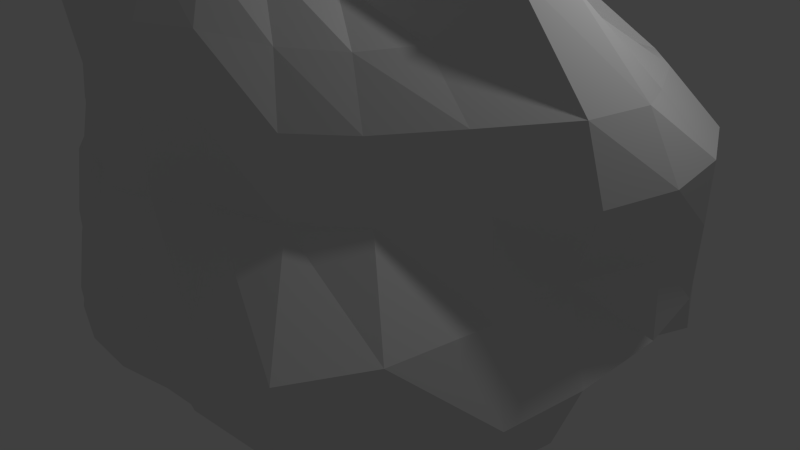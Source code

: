 # Source: ColdfireCavern.blend  (saved by Blender 2.76.0; exported with 4.5.12 LTS)
import bpy
from mathutils import Matrix  # noqa: F401  (used for matrix-valued properties, if any)

bpy.ops.wm.read_factory_settings(use_empty=True)
scene = bpy.context.scene
scene.name = 'Scene'

# ---- collections
col_collection_1 = bpy.data.collections.new('Collection 1'); scene.collection.children.link(col_collection_1)

# ---- materials (node trees are filled in below, after node groups)
mat_material = bpy.data.materials.new('Material')
mat_material.alpha_threshold = 0.0
mat_material.use_transparent_shadow = False
mat_material.roughness = 0.5
mat_material.line_color = (0.0, 0.0, 0.0, 1.0)

# ---- material node trees

# ---- world
world_world = bpy.data.worlds.new('World'); scene.world = world_world
world_world.color = (0.05088, 0.05088, 0.05088)
world_world.use_sun_shadow = False
world_world.sun_shadow_jitter_overblur = 0.0
world_world.cycles.sampling_method = 'MANUAL'
world_world.cycles.sample_map_resolution = 256

# ---- cameras
cam_camera = bpy.data.cameras.new('Camera')
cam_camera.clip_end = 100.0
cam_camera.lens = 35.0
cam_camera.sensor_width = 32.0
cam_camera.sensor_height = 18.0
cam_camera.ortho_scale = 7.314
cam_camera.dof.focus_distance = 0.0
cam_camera.dof.aperture_fstop = 128.0

# ---- lights
light_lamp = bpy.data.lights.new('Lamp', 'POINT')
light_lamp.transmission_factor = 0.0
light_lamp.cutoff_distance = 30.0
light_lamp.energy = 100.0
light_lamp.shadow_buffer_clip_start = 1.001
light_lamp.shadow_soft_size = 0.1
light_lamp.shadow_maximum_resolution = 0.006
light_lamp.use_absolute_resolution = True
light_lamp.cycles.use_multiple_importance_sampling = False

# ---- meshes
me_cube = bpy.data.meshes.new('Cube')
me_cube.from_pydata([(-0.3476, -0.1787, 0.5369), (-1.36, -0.1379, 0.9086), (-1.816, -0.1046, 1.561), (-1.686, -0.08845, 2.106), (-1.284, -0.08685, 2.431), (-0.8259, -0.09116, 2.644), (-0.3347, -0.09916, 2.563), (1.016, -0.3155, -0.1717), (0.8622, -0.6637, -0.9828), (-2.634, -0.07639, -0.8672), (-0.6799, 0.2735, 0.7368), (-1.504, 0.2206, 0.9142), (-1.612, 0.3107, 1.589), (-1.64, 0.2717, 2.094), (-1.232, 0.1756, 2.377), (-0.79, 0.08721, 2.58), (-0.3219, -0.004035, 2.553), (1.044, -0.1046, -0.1479), (1.009, -0.1245, -0.8549), (-2.595, 0.4556, -0.8719), (-1.053, 0.6923, 0.5433), (-1.214, 0.4314, 0.8152), (-1.393, 0.724, 1.4), (-1.308, 0.4465, 1.761), (-0.9938, 0.2926, 2.043), (-0.6801, 0.2173, 2.402), (-0.2894, 0.08442, 2.528), (0.9483, 0.28, -0.1363), (0.9784, 0.2765, -0.8498), (-2.427, 0.9816, -0.8695), (-1.215, 1.069, 0.4844), (-1.112, 0.7953, 0.8663), (-1.134, 0.7082, 1.209), (-1.009, 0.5537, 1.485), (-0.7211, 0.3827, 1.782), (-0.5197, 0.3089, 2.188), (-0.2388, 0.1625, 2.49), (-0.5932, 0.796, -0.2638), (-1.714, 1.17, -0.5447), (-2.115, 1.437, -0.8494), (-0.984, 1.524, 0.6734), (-1.096, 1.407, 1.078), (-1.001, 0.9855, 1.14), (-0.7246, 0.6912, 1.383), (-0.496, 0.5093, 1.697), (-0.3588, 0.4043, 2.065), (-0.1737, 0.228, 2.445), (-0.7453, 1.476, 0.1905), (-1.687, 1.772, -0.2856), (-1.763, 1.838, -0.8424), (-1.256, 2.061, 0.7554), (-1.053, 1.761, 1.074), (-0.6699, 1.185, 1.107), (-0.4524, 0.8565, 1.367), (-0.2898, 0.6472, 1.681), (-0.2121, 0.5107, 2.035), (-0.09752, 0.2798, 2.398), (-1.284, 2.103, 0.2418), (-1.264, 2.075, -0.276), (-1.349, 2.219, -0.8538), (-0.8096, 2.3, 0.7556), (-0.7113, 2.094, 1.185), (-0.3786, 1.443, 1.194), (-0.202, 1.032, 1.409), (-0.1021, 0.79, 1.719), (-0.07755, 0.6165, 2.055), (-0.01273, 0.3177, 2.359), (-0.8303, 2.351, 0.2409), (-0.8604, 2.464, -0.3093), (-1.007, 2.811, -0.9469), (-0.325, 2.447, 0.7557), (-0.2895, 2.289, 1.242), (-0.1212, 1.644, 1.354), (0.007734, 1.221, 1.532), (0.06059, 0.9434, 1.818), (0.05103, 0.7116, 2.102), (0.07864, 0.3425, 2.332), (-0.3439, 2.577, 0.2269), (-0.3933, 2.948, -0.3699), (-0.4215, 2.974, -0.9259), (0.2005, 2.679, 0.8021), (0.2112, 2.623, 1.37), (0.2087, 1.868, 1.537), (0.2156, 1.44, 1.755), (0.2253, 1.056, 1.952), (0.1984, 0.7835, 2.205), (0.1742, 0.3535, 2.314), (0.2193, 2.967, 0.1961), (0.1811, 3.427, -0.4546), (0.1518, 3.266, -0.9731), (0.7255, 2.74, 0.8173), (0.6842, 2.558, 1.352), (0.5863, 1.899, 1.601), (0.5192, 1.539, 1.96), (0.4684, 1.125, 2.1), (0.3741, 0.7983, 2.294), (0.2702, 0.3492, 2.299), (0.855, 3.192, 0.201), (0.8738, 3.338, -0.4116), (0.7782, 3.038, -0.9232), (1.193, 2.375, 0.7583), (1.151, 2.229, 1.292), (1.122, 2.072, 1.867), (0.955, 1.684, 2.227), (0.7523, 1.223, 2.368), (0.5594, 0.7645, 2.366), (0.3621, 0.3303, 2.283), (1.502, 3.094, 0.1689), (1.548, 3.114, -0.3832), (1.495, 2.976, -0.9864), (1.816, 2.238, 0.8189), (1.721, 2.063, 1.337), (1.517, 1.806, 1.799), (1.288, 1.539, 2.239), (1.009, 1.129, 2.463), (0.7345, 0.6934, 2.437), (0.4443, 0.2989, 2.266), (2.283, 2.915, 0.1538), (2.371, 3.01, -0.4468), (2.341, 3.065, -1.131), (2.697, 2.25, 0.934), (2.43, 2.02, 1.471), (1.989, 1.63, 2.019), (1.595, 1.282, 2.396), (1.253, 0.9838, 2.517), (0.8849, 0.5963, 2.506), (0.5118, 0.2542, 2.24), (3.041, 2.607, 0.1952), (3.115, 2.713, -0.4353), (2.923, 2.705, -1.113), (3.405, 2.015, 0.9993), (3.069, 1.811, 1.561), (2.416, 1.418, 2.165), (1.88, 1.059, 2.504), (1.426, 0.7563, 2.729), (1.0, 0.4675, 2.509), (0.5618, 0.1964, 2.207), (3.41, 2.052, 0.2979), (3.601, 2.177, -0.4293), (3.561, 2.153, -1.141), (3.998, 1.533, 1.045), (3.512, 1.356, 1.565), (2.631, 0.9152, 1.906), (2.108, 0.6497, 2.325), (1.578, 0.4796, 2.479), (1.071, 0.3161, 2.432), (0.5932, 0.1268, 2.176), (3.992, 1.505, 0.3866), (3.994, 1.488, -0.3633), (4.017, 1.49, -1.141), (4.377, 0.7805, 1.041), (3.848, 0.6757, 1.569), (3.143, 0.4221, 2.224), (2.453, 0.2846, 2.585), (1.733, 0.2076, 2.527), (1.095, 0.1406, 2.261), (0.6062, 0.04286, 2.266), (4.382, 0.7457, 0.4352), (4.362, 0.7306, -0.3173), (3.837, 0.6577, -1.028), (4.499, -0.01996, 1.053), (4.198, -0.07871, 1.692), (3.442, -0.1954, 2.551), (2.584, -0.1569, 2.637), (1.773, -0.07849, 2.472), (1.087, -0.05052, 2.1), (0.6022, -0.05245, 2.21), (4.44, -0.03708, 0.4136), (4.489, -0.07147, -0.3409), (3.832, -0.09486, -1.014), (4.334, -0.8002, 1.075), (4.139, -0.8089, 1.737), (3.332, -0.7608, 2.707), (2.518, -0.5923, 2.98), (1.68, -0.3689, 2.293), (1.051, -0.2452, 2.0), (0.5831, -0.1513, 2.299), (4.11, -0.8012, 0.3603), (4.419, -0.963, -0.4338), (4.157, -0.9667, -1.124), (3.75, -1.381, 1.03), (3.529, -1.398, 1.664), (2.928, -1.248, 2.147), (2.298, -0.9602, 2.88), (1.527, -0.6599, 2.164), (0.9904, -0.4394, 1.958), (0.5498, -0.2484, 2.276), (3.961, -1.567, 0.2482), (4.247, -1.723, -0.5156), (4.044, -1.609, -1.139), (3.157, -2.034, 0.9441), (2.946, -1.929, 1.596), (2.568, -1.688, 2.107), (1.898, -1.284, 2.506), (1.396, -1.0, 2.278), (0.9068, -0.6413, 1.979), (0.5032, -0.3401, 2.273), (3.769, -2.504, 0.2181), (3.81, -2.566, -0.4555), (3.33, -2.209, -1.102), (2.587, -2.436, 0.9055), (2.445, -2.34, 1.595), (2.132, -2.102, 2.149), (1.63, -1.803, 2.719), (1.32, -1.414, 2.792), (0.8069, -0.8557, 2.093), (0.4448, -0.4237, 2.263), (3.322, -3.178, 0.1641), (3.376, -3.232, -0.4492), (2.837, -2.689, -1.105), (1.885, -2.618, 0.8936), (1.885, -2.647, 1.629), (1.711, -2.525, 2.291), (1.489, -2.256, 2.804), (1.158, -1.745, 3.09), (0.7022, -1.065, 2.35), (0.3764, -0.4957, 2.3), (2.325, -3.209, 0.1872), (2.449, -3.325, -0.4477), (2.06, -2.928, -1.025), (1.323, -2.877, 0.8709), (1.339, -2.901, 1.696), (1.285, -2.8, 2.319), (1.14, -2.498, 2.836), (0.9075, -1.942, 3.178), (0.5856, -1.237, 2.754), (0.2998, -0.5519, 2.243), (1.419, -3.16, 0.2416), (1.409, -3.104, -0.3318), (1.391, -3.026, -0.9643), (0.7723, -2.985, 0.8426), (0.7953, -2.981, 1.641), (0.7983, -2.887, 2.272), (0.7362, -2.558, 2.797), (0.6119, -1.879, 3.203), (0.4208, -1.326, 2.992), (0.2164, -0.5881, 2.281), (0.8234, -3.217, 0.2493), (0.7695, -3.2, -0.3393), (0.8075, -3.161, -0.9521), (0.1948, -2.757, 0.8062), (0.248, -2.836, 1.487), (0.2956, -2.778, 2.176), (0.2965, -2.391, 2.639), (0.2849, -1.75, 3.0), (0.2181, -1.307, 2.972), (0.1292, -0.602, 2.35), (0.2083, -3.078, 0.2098), (0.1889, -3.177, -0.3443), (0.2041, -3.152, -0.9284), (-0.3232, -2.632, 0.7632), (-0.2808, -2.56, 1.311), (-0.241, -2.482, 1.983), (-0.2613, -2.223, 2.56), (-0.1337, -1.698, 3.087), (-0.0008114, -1.229, 2.879), (0.04121, -0.5935, 2.315), (-0.3358, -2.709, 0.2359), (-0.3483, -2.865, -0.3204), (-0.3898, -2.976, -0.8968), (-0.8096, -2.473, 0.7557), (-0.7547, -2.344, 1.259), (-0.8157, -2.359, 2.042), (-0.7707, -2.194, 2.635), (-0.5456, -1.713, 3.178), (-0.2145, -1.117, 3.154), (-0.04498, -0.5639, 2.382), (-0.8289, -2.52, 0.2418), (-0.8506, -2.575, -0.2996), (-0.8925, -2.646, -0.8543), (-1.256, -2.234, 0.7556), (-1.207, -2.148, 1.301), (-1.311, -2.278, 2.207), (-1.161, -2.083, 3.117), (-0.8706, -1.656, 3.333), (-0.4025, -0.9886, 2.752), (-0.1262, -0.5158, 2.439), (0.145, -0.08482, 2.25), (-1.314, -2.317, 0.2363), (-1.405, -2.442, -0.3081), (-1.408, -2.411, -0.866), (-1.648, -1.913, 0.7559), (-1.716, -1.937, 1.432), (-1.722, -2.034, 2.26), (-1.478, -1.85, 2.981), (-1.105, -1.452, 3.575), (-0.5523, -0.8332, 2.711), (-0.1982, -0.4521, 2.487), (-1.873, -2.129, 0.216), (-1.909, -2.166, -0.3186), (-1.85, -2.101, -0.8775), (-1.993, -1.534, 0.773), (-2.221, -1.664, 1.574), (-2.09, -1.685, 2.251), (-1.727, -1.497, 2.909), (-1.229, -1.116, 3.314), (-0.6667, -0.6572, 2.678), (-0.2574, -0.3758, 2.524), (-2.235, -1.705, 0.2139), (-2.234, -1.715, -0.3152), (-2.178, -1.686, -0.876), (-2.086, -1.043, 0.754), (-2.461, -1.226, 1.553), (-2.335, -1.232, 2.152), (-1.891, -1.058, 2.492), (-1.245, -0.7113, 2.828), (-0.7532, -0.4741, 2.665), (-0.3011, -0.2895, 2.549), (-2.115, -1.063, 0.2354), (-2.297, -1.12, -0.2889), (-2.372, -1.162, -0.8537), (-0.2912, -0.8846, 0.6863), (-1.88, -0.5502, 1.142), (-2.255, -0.6654, 1.928), (-1.776, -0.5243, 2.218), (-1.263, -0.3768, 2.439), (-0.8091, -0.2845, 2.659), (-0.3274, -0.196, 2.562), (-1.057, -0.7815, 0.1968), (-1.881, -0.8641, -0.2202), (-2.407, -0.5903, -0.8175)], [], [(0, 1, 11, 10), (8, 7, 17, 18), (7, 0, 10, 17), (1, 2, 12, 11), (2, 3, 13, 12), (3, 4, 14, 13), (4, 5, 15, 14), (9, 8, 18, 19), (5, 6, 16, 15), (19, 18, 28, 29), (15, 16, 26, 25), (18, 17, 27, 28), (17, 10, 20, 27), (10, 11, 21, 20), (11, 12, 22, 21), (12, 13, 23, 22), (13, 14, 24, 23), (14, 15, 25, 24), (21, 22, 32, 31), (22, 23, 33, 32), (23, 24, 34, 33), (24, 25, 35, 34), (29, 28, 38, 39), (25, 26, 36, 35), (28, 27, 37, 38), (20, 30, 37), (20, 21, 31, 30), (35, 36, 46, 45), (38, 37, 47), (37, 30, 40, 47), (30, 31, 41, 40), (31, 32, 42, 41), (32, 33, 43, 42), (33, 34, 44, 43), (34, 35, 45, 44), (39, 38, 48, 49), (42, 43, 53, 52), (43, 44, 54, 53), (44, 45, 55, 54), (49, 48, 58, 59), (45, 46, 56, 55), (48, 47, 57, 58), (47, 40, 50, 57), (40, 41, 51, 50), (41, 42, 52), (58, 57, 67, 68), (57, 50, 60, 67), (50, 51, 61, 60), (51, 52, 62, 61), (52, 53, 63, 62), (53, 54, 64, 63), (54, 55, 65, 64), (59, 58, 68, 69), (55, 56, 66, 65), (62, 63, 73, 72), (63, 64, 74, 73), (64, 65, 75, 74), (69, 68, 78, 79), (65, 66, 76, 75), (68, 67, 77, 78), (67, 60, 70, 77), (60, 61, 71, 70), (61, 62, 72, 71), (77, 70, 80, 87), (70, 71, 81, 80), (71, 72, 82, 81), (72, 73, 83, 82), (73, 74, 84, 83), (74, 75, 85, 84), (79, 78, 88, 89), (75, 76, 86, 85), (78, 77, 87, 88), (83, 84, 94, 93), (84, 85, 95, 94), (89, 88, 98, 99), (85, 86, 96, 95), (88, 87, 97, 98), (87, 80, 90, 97), (80, 81, 91, 90), (81, 82, 92, 91), (82, 83, 93, 92), (90, 91, 101, 100), (91, 92, 102), (92, 93, 103, 102), (93, 94, 104, 103), (94, 95, 105, 104), (99, 98, 108, 109), (95, 96, 106, 105), (98, 97, 107, 108), (97, 90, 100, 107), (104, 105, 115, 114), (109, 108, 118, 119), (105, 106, 116, 115), (108, 107, 117, 118), (107, 100, 110, 117), (100, 101, 111, 110), (101, 102, 112, 111), (102, 103, 113, 112), (103, 104, 114, 113), (110, 111, 121, 120), (111, 112, 122, 121), (112, 113, 123, 122), (113, 114, 124, 123), (114, 115, 125, 124), (119, 118, 128, 129), (115, 116, 126, 125), (118, 117, 127, 128), (117, 110, 120, 127), (124, 125, 135, 134), (129, 128, 138, 139), (125, 126, 136, 135), (128, 127, 137, 138), (127, 120, 130, 137), (120, 121, 131, 130), (121, 122, 132, 131), (122, 123, 133, 132), (123, 124, 134, 133), (131, 132, 142, 141), (132, 133, 143, 142), (133, 134, 144, 143), (134, 135, 145, 144), (139, 138, 148, 149), (135, 136, 146, 145), (138, 137, 147, 148), (137, 130, 140, 147), (130, 131, 141, 140), (149, 148, 158, 159), (146, 156, 155), (148, 147, 157, 158), (147, 140, 150, 157), (140, 141, 151, 150), (141, 142, 152, 151), (142, 143, 153, 152), (143, 144, 154, 153), (144, 145, 155, 154), (151, 152, 162, 161), (152, 153, 163, 162), (153, 154, 164, 163), (154, 155, 165, 164), (159, 158, 168, 169), (155, 156, 166, 165), (158, 157, 167, 168), (157, 150, 160, 167), (150, 151, 161, 160), (165, 166, 176, 175), (168, 167, 177, 178), (167, 160, 170, 177), (160, 161, 171, 170), (161, 162, 172, 171), (162, 163, 173), (164, 174, 173), (164, 165, 175, 174), (169, 168, 178, 179), (172, 173, 183, 182), (173, 174, 184, 183), (174, 175, 185, 184), (179, 178, 188, 189), (175, 176, 186, 185), (178, 177, 187, 188), (177, 170, 180, 187), (170, 171, 181, 180), (171, 172, 182, 181), (187, 180, 190, 197), (180, 181, 191, 190), (181, 182, 192, 191), (182, 183, 193, 192), (184, 194, 193), (184, 185, 195, 194), (189, 188, 198, 199), (185, 186, 196, 195), (188, 187, 197, 198), (193, 194, 204, 203), (194, 195, 205, 204), (199, 198, 208, 209), (195, 196, 206, 205), (198, 197, 207, 208), (197, 190, 200, 207), (190, 191, 201, 200), (191, 192, 202, 201), (192, 193, 203, 202), (207, 200, 210, 217), (200, 201, 211, 210), (201, 202, 212, 211), (202, 203, 213, 212), (203, 204, 214, 213), (204, 205, 215, 214), (209, 208, 218, 219), (205, 206, 216, 215), (208, 207, 217, 218), (213, 214, 224, 223), (214, 215, 225, 224), (219, 218, 228, 229), (215, 216, 226, 225), (218, 217, 227, 228), (217, 210, 220, 227), (210, 211, 221, 220), (211, 212, 222, 221), (212, 213, 223, 222), (220, 221, 231, 230), (221, 222, 232, 231), (222, 223, 233, 232), (223, 224, 234, 233), (224, 225, 235, 234), (229, 228, 238, 239), (225, 226, 236, 235), (228, 227, 237, 238), (227, 220, 230, 237), (234, 235, 245, 244), (239, 238, 248, 249), (235, 236, 246, 245), (238, 237, 247, 248), (237, 230, 240, 247), (230, 231, 241, 240), (231, 232, 242, 241), (232, 233, 243, 242), (233, 234, 244, 243), (240, 241, 251, 250), (241, 242, 252, 251), (242, 243, 253, 252), (243, 244, 254, 253), (244, 245, 255, 254), (249, 248, 258, 259), (245, 246, 256, 255), (248, 247, 257, 258), (247, 240, 250, 257), (254, 255, 265, 264), (259, 258, 268, 269), (255, 256, 266, 265), (258, 257, 267, 268), (257, 250, 260, 267), (250, 251, 261, 260), (251, 252, 262, 261), (252, 253, 263, 262), (253, 254, 264, 263), (261, 262, 272, 271), (262, 263, 273, 272), (263, 264, 274, 273), (265, 275, 274), (269, 268, 279, 280), (265, 266, 276, 275), (268, 267, 278, 279), (267, 260, 270, 278), (260, 261, 271, 270), (275, 276, 287, 286), (279, 278, 288, 289), (278, 270, 281, 288), (270, 271, 282, 281), (271, 272, 283, 282), (272, 273, 284, 283), (273, 274, 285, 284), (274, 275, 286, 285), (280, 279, 289, 290), (283, 284, 294, 293), (284, 285, 295, 294), (285, 286, 296, 295), (290, 289, 299, 300), (286, 287, 297, 296), (289, 288, 298, 299), (288, 281, 291, 298), (281, 282, 292, 291), (282, 283, 293, 292), (299, 298, 308, 309), (298, 291, 301, 308), (291, 292, 302, 301), (292, 293, 303, 302), (293, 294, 304, 303), (294, 295, 305, 304), (295, 296, 306, 305), (300, 299, 309, 310), (296, 297, 307, 306), (303, 304, 314, 313), (304, 305, 315, 314), (305, 306, 316, 315), (310, 309, 319, 320), (306, 307, 317, 316), (309, 308, 318, 319), (301, 311, 318), (301, 302, 312), (302, 303, 313, 312), (6, 277, 16), (16, 277, 26), (26, 277, 36), (36, 277, 46), (46, 277, 56), (56, 277, 66), (66, 277, 76), (76, 277, 86), (86, 277, 96), (96, 277, 106), (106, 277, 116), (116, 277, 126), (126, 277, 136), (136, 277, 146), (146, 277, 156), (156, 277, 166), (166, 277, 176), (176, 277, 186), (186, 277, 196), (196, 277, 206), (206, 277, 216), (216, 277, 226), (226, 277, 236), (236, 277, 246), (246, 277, 256), (256, 277, 266), (266, 277, 276), (276, 277, 287), (287, 277, 297), (297, 277, 307), (307, 277, 317), (317, 277, 6), (318, 311, 0, 7), (311, 312, 1, 0), (312, 313, 2), (313, 314, 3, 2), (314, 315, 4, 3), (315, 316, 5, 4), (320, 319, 8, 9), (316, 317, 6, 5), (319, 318, 7, 8), (145, 146, 155), (308, 301, 318), (27, 20, 37), (48, 38, 47), (183, 184, 193), (163, 164, 173), (264, 265, 274), (172, 162, 173), (101, 91, 102), (51, 41, 52), (1, 312, 2), (311, 301, 312)])
_uv = me_cube.uv_layers.new(name='UVMap')
_uv.uv.foreach_set('vector', [0.593, 0.8503, 0.6338, 0.8693, 0.6343, 0.8822, 0.6064, 0.8736, 0.4967, 0.8326, 0.5269, 0.8469, 0.5272, 0.8543, 0.5019, 0.8534, 0.5269, 0.8469, 0.593, 0.8503, 0.6064, 0.8736, 0.5272, 0.8543, 0.3715, 0.7784, 0.3811, 0.703, 0.4233, 0.7086, 0.4075, 0.7732, 0.3811, 0.703, 0.3989, 0.66, 0.4239, 0.6684, 0.4233, 0.7086, 0.3989, 0.66, 0.4187, 0.627, 0.4364, 0.6363, 0.4239, 0.6684, 0.4187, 0.627, 0.4366, 0.5954, 0.4494, 0.6015, 0.4364, 0.6363, 0.3633, 0.8574, 0.4967, 0.8326, 0.5019, 0.8534, 0.3651, 0.8777, 0.4366, 0.5954, 0.4579, 0.5646, 0.4649, 0.5678, 0.4494, 0.6015, 0.3651, 0.8777, 0.5019, 0.8534, 0.5015, 0.8689, 0.3718, 0.8977, 0.4494, 0.6015, 0.4649, 0.5678, 0.4728, 0.5688, 0.4693, 0.6053, 0.5019, 0.8534, 0.5272, 0.8543, 0.5289, 0.8694, 0.5015, 0.8689, 0.5272, 0.8543, 0.6064, 0.8736, 0.6118, 0.8946, 0.5289, 0.8694, 0.6064, 0.8736, 0.6343, 0.8822, 0.6224, 0.8855, 0.6118, 0.8946, 0.4075, 0.7732, 0.4233, 0.7086, 0.4649, 0.7351, 0.4366, 0.7947, 0.4233, 0.7086, 0.4239, 0.6684, 0.4556, 0.6905, 0.4649, 0.7351, 0.4239, 0.6684, 0.4364, 0.6363, 0.4704, 0.6501, 0.4556, 0.6905, 0.4364, 0.6363, 0.4494, 0.6015, 0.4693, 0.6053, 0.4704, 0.6501, 0.6189, 0.7289, 0.5718, 0.6816, 0.6059, 0.6774, 0.6406, 0.7021, 0.5718, 0.6816, 0.5473, 0.6542, 0.5832, 0.6453, 0.6059, 0.6774, 0.5473, 0.6542, 0.5358, 0.6198, 0.5663, 0.6092, 0.5832, 0.6453, 0.5358, 0.6198, 0.5179, 0.5847, 0.5413, 0.5782, 0.5663, 0.6092, 0.3718, 0.8977, 0.5015, 0.8689, 0.4004, 0.9093, 0.38, 0.9171, 0.5179, 0.5847, 0.5113, 0.5487, 0.5196, 0.5458, 0.5413, 0.5782, 0.5015, 0.8689, 0.5289, 0.8694, 0.5253, 0.9318, 0.5156, 0.9772, 0.5579, 0.9466, 0.5509, 0.9608, 0.5253, 0.9318, 0.6511, 0.7324, 0.6189, 0.7289, 0.6406, 0.7021, 0.682, 0.7194, 0.5413, 0.5782, 0.5196, 0.5458, 0.5275, 0.541, 0.5594, 0.5689, 0.8165, 0.7887, 0.7177, 0.7927, 0.7359, 0.7289, 0.7177, 0.7927, 0.682, 0.7194, 0.7175, 0.6881, 0.7359, 0.7289, 0.682, 0.7194, 0.6406, 0.7021, 0.6896, 0.6575, 0.7175, 0.6881, 0.6406, 0.7021, 0.6059, 0.6774, 0.6443, 0.6634, 0.6896, 0.6575, 0.6059, 0.6774, 0.5832, 0.6453, 0.608, 0.6267, 0.6443, 0.6634, 0.5832, 0.6453, 0.5663, 0.6092, 0.5848, 0.5951, 0.608, 0.6267, 0.5663, 0.6092, 0.5413, 0.5782, 0.5594, 0.5689, 0.5848, 0.5951, 0.863, 0.796, 0.8165, 0.7887, 0.8223, 0.7357, 0.8645, 0.752, 0.6443, 0.6634, 0.608, 0.6267, 0.6259, 0.603, 0.6609, 0.6261, 0.608, 0.6267, 0.5848, 0.5951, 0.5993, 0.5791, 0.6259, 0.603, 0.5848, 0.5951, 0.5594, 0.5689, 0.5718, 0.5571, 0.5993, 0.5791, 0.8645, 0.752, 0.8223, 0.7357, 0.8333, 0.6958, 0.8803, 0.7099, 0.5594, 0.5689, 0.5275, 0.541, 0.5349, 0.535, 0.5718, 0.5571, 0.8223, 0.7357, 0.7359, 0.7289, 0.7893, 0.6817, 0.8333, 0.6958, 0.7359, 0.7289, 0.7175, 0.6881, 0.7541, 0.6564, 0.7893, 0.6817, 0.7175, 0.6881, 0.6896, 0.6575, 0.7193, 0.6447, 0.7541, 0.6564, 0.6896, 0.6575, 0.6443, 0.6634, 0.6609, 0.6261, 0.8333, 0.6958, 0.7893, 0.6817, 0.807, 0.639, 0.8528, 0.6528, 0.7893, 0.6817, 0.7541, 0.6564, 0.7687, 0.623, 0.807, 0.639, 0.7541, 0.6564, 0.7193, 0.6447, 0.7351, 0.6082, 0.7687, 0.623, 0.7193, 0.6447, 0.6609, 0.6261, 0.678, 0.596, 0.7351, 0.6082, 0.6609, 0.6261, 0.6259, 0.603, 0.6399, 0.5808, 0.678, 0.596, 0.6259, 0.603, 0.5993, 0.5791, 0.611, 0.5621, 0.6399, 0.5808, 0.5993, 0.5791, 0.5718, 0.5571, 0.5814, 0.544, 0.611, 0.5621, 0.8803, 0.7099, 0.8333, 0.6958, 0.8528, 0.6528, 0.9122, 0.6645, 0.5718, 0.5571, 0.5349, 0.535, 0.5415, 0.5277, 0.5814, 0.544, 0.678, 0.596, 0.6399, 0.5808, 0.6515, 0.5581, 0.6897, 0.5681, 0.6399, 0.5808, 0.611, 0.5621, 0.6208, 0.5433, 0.6515, 0.5581, 0.611, 0.5621, 0.5814, 0.544, 0.5894, 0.5304, 0.6208, 0.5433, 0.9122, 0.6645, 0.8528, 0.6528, 0.8797, 0.6047, 0.9221, 0.6169, 0.5814, 0.544, 0.5415, 0.5277, 0.5469, 0.5193, 0.5894, 0.5304, 0.8528, 0.6528, 0.807, 0.639, 0.8233, 0.598, 0.8797, 0.6047, 0.807, 0.639, 0.7687, 0.623, 0.782, 0.5856, 0.8233, 0.598, 0.7687, 0.623, 0.7351, 0.6082, 0.7439, 0.5738, 0.782, 0.5856, 0.7351, 0.6082, 0.678, 0.596, 0.6897, 0.5681, 0.7439, 0.5738, 0.8233, 0.598, 0.782, 0.5856, 0.7941, 0.5426, 0.845, 0.5486, 0.782, 0.5856, 0.7439, 0.5738, 0.7554, 0.5331, 0.7941, 0.5426, 0.7439, 0.5738, 0.6897, 0.5681, 0.7024, 0.5351, 0.7554, 0.5331, 0.6897, 0.5681, 0.6515, 0.5581, 0.6635, 0.5295, 0.7024, 0.5351, 0.6515, 0.5581, 0.6208, 0.5433, 0.6268, 0.5231, 0.6635, 0.5295, 0.6208, 0.5433, 0.5894, 0.5304, 0.5946, 0.5133, 0.6268, 0.5231, 0.9221, 0.6169, 0.8797, 0.6047, 0.9014, 0.5547, 0.938, 0.5689, 0.5894, 0.5304, 0.5469, 0.5193, 0.5506, 0.5099, 0.5946, 0.5133, 0.8797, 0.6047, 0.8233, 0.598, 0.845, 0.5486, 0.9014, 0.5547, 0.6635, 0.5295, 0.6268, 0.5231, 0.6311, 0.4984, 0.6669, 0.4987, 0.6268, 0.5231, 0.5946, 0.5133, 0.597, 0.4957, 0.6311, 0.4984, 0.938, 0.5689, 0.9014, 0.5547, 0.9036, 0.5064, 0.9502, 0.516, 0.5946, 0.5133, 0.5506, 0.5099, 0.5522, 0.5, 0.597, 0.4957, 0.9014, 0.5547, 0.845, 0.5486, 0.8577, 0.5004, 0.9036, 0.5064, 0.845, 0.5486, 0.7941, 0.5426, 0.8, 0.5025, 0.8577, 0.5004, 0.7941, 0.5426, 0.7554, 0.5331, 0.758, 0.5015, 0.8, 0.5025, 0.7554, 0.5331, 0.7024, 0.5351, 0.7056, 0.5053, 0.758, 0.5015, 0.7024, 0.5351, 0.6635, 0.5295, 0.6669, 0.4987, 0.7056, 0.5053, 0.8, 0.5025, 0.758, 0.5015, 0.757, 0.4596, 0.796, 0.4597, 0.758, 0.5015, 0.7056, 0.5053, 0.7138, 0.4601, 0.7056, 0.5053, 0.6669, 0.4987, 0.6743, 0.4603, 0.7138, 0.4601, 0.6669, 0.4987, 0.6311, 0.4984, 0.6369, 0.4671, 0.6743, 0.4603, 0.6311, 0.4984, 0.597, 0.4957, 0.5968, 0.4776, 0.6369, 0.4671, 0.9502, 0.516, 0.9036, 0.5064, 0.9072, 0.4521, 0.9569, 0.4571, 0.597, 0.4957, 0.5522, 0.5, 0.552, 0.4905, 0.5968, 0.4776, 0.9036, 0.5064, 0.8577, 0.5004, 0.8652, 0.4526, 0.9072, 0.4521, 0.8577, 0.5004, 0.8, 0.5025, 0.796, 0.4597, 0.8652, 0.4526, 0.6369, 0.4671, 0.5968, 0.4776, 0.5935, 0.4602, 0.633, 0.4453, 0.9569, 0.4571, 0.9072, 0.4521, 0.9134, 0.3878, 0.9677, 0.3876, 0.5968, 0.4776, 0.552, 0.4905, 0.5503, 0.482, 0.5935, 0.4602, 0.9072, 0.4521, 0.8652, 0.4526, 0.8674, 0.3937, 0.9134, 0.3878, 0.8652, 0.4526, 0.796, 0.4597, 0.7943, 0.4151, 0.8674, 0.3937, 0.796, 0.4597, 0.757, 0.4596, 0.7547, 0.4165, 0.7943, 0.4151, 0.757, 0.4596, 0.7138, 0.4601, 0.7136, 0.4248, 0.7547, 0.4165, 0.7138, 0.4601, 0.6743, 0.4603, 0.6724, 0.4338, 0.7136, 0.4248, 0.6743, 0.4603, 0.6369, 0.4671, 0.633, 0.4453, 0.6724, 0.4338, 0.7943, 0.4151, 0.7547, 0.4165, 0.7531, 0.3644, 0.7981, 0.3508, 0.7547, 0.4165, 0.7136, 0.4248, 0.7, 0.3867, 0.7531, 0.3644, 0.7136, 0.4248, 0.6724, 0.4338, 0.6566, 0.4057, 0.7, 0.3867, 0.6724, 0.4338, 0.633, 0.4453, 0.6267, 0.4241, 0.6566, 0.4057, 0.633, 0.4453, 0.5935, 0.4602, 0.5887, 0.4447, 0.6267, 0.4241, 0.9677, 0.3876, 0.9134, 0.3878, 0.9064, 0.3281, 0.9605, 0.3326, 0.5935, 0.4602, 0.5503, 0.482, 0.5468, 0.4748, 0.5887, 0.4447, 0.9134, 0.3878, 0.8674, 0.3937, 0.8609, 0.3351, 0.9064, 0.3281, 0.8674, 0.3937, 0.7943, 0.4151, 0.7981, 0.3508, 0.8609, 0.3351, 0.6267, 0.4241, 0.5887, 0.4447, 0.5805, 0.4326, 0.6119, 0.4045, 0.9605, 0.3326, 0.9064, 0.3281, 0.8951, 0.2752, 0.9507, 0.2644, 0.5887, 0.4447, 0.5468, 0.4748, 0.5416, 0.4691, 0.5805, 0.4326, 0.9064, 0.3281, 0.8609, 0.3351, 0.8397, 0.2909, 0.8951, 0.2752, 0.8609, 0.3351, 0.7981, 0.3508, 0.7898, 0.2979, 0.8397, 0.2909, 0.7981, 0.3508, 0.7531, 0.3644, 0.7468, 0.3171, 0.7898, 0.2979, 0.7531, 0.3644, 0.7, 0.3867, 0.6896, 0.3529, 0.7468, 0.3171, 0.7, 0.3867, 0.6566, 0.4057, 0.6445, 0.3802, 0.6896, 0.3529, 0.6566, 0.4057, 0.6267, 0.4241, 0.6119, 0.4045, 0.6445, 0.3802, 0.7468, 0.3171, 0.6896, 0.3529, 0.6729, 0.3142, 0.7343, 0.2744, 0.6896, 0.3529, 0.6445, 0.3802, 0.6253, 0.3446, 0.6729, 0.3142, 0.6445, 0.3802, 0.6119, 0.4045, 0.5905, 0.3813, 0.6253, 0.3446, 0.6119, 0.4045, 0.5805, 0.4326, 0.5669, 0.4241, 0.5905, 0.3813, 0.9507, 0.2644, 0.8951, 0.2752, 0.8739, 0.2158, 0.9357, 0.2, 0.5805, 0.4326, 0.5416, 0.4691, 0.5354, 0.4649, 0.5669, 0.4241, 0.8951, 0.2752, 0.8397, 0.2909, 0.8195, 0.2351, 0.8739, 0.2158, 0.8397, 0.2909, 0.7898, 0.2979, 0.7759, 0.2495, 0.8195, 0.2351, 0.7898, 0.2979, 0.7468, 0.3171, 0.7343, 0.2744, 0.7759, 0.2495, 0.9357, 0.2, 0.8739, 0.2158, 0.8442, 0.1573, 0.9094, 0.1356, 0.5354, 0.4649, 0.5252, 0.4611, 0.5445, 0.4186, 0.8739, 0.2158, 0.8195, 0.2351, 0.7939, 0.179, 0.8442, 0.1573, 0.8195, 0.2351, 0.7759, 0.2495, 0.757, 0.1985, 0.7939, 0.179, 0.7759, 0.2495, 0.7343, 0.2744, 0.7118, 0.2254, 0.757, 0.1985, 0.7343, 0.2744, 0.6729, 0.3142, 0.6469, 0.2614, 0.7118, 0.2254, 0.6729, 0.3142, 0.6253, 0.3446, 0.6011, 0.3048, 0.6469, 0.2614, 0.6253, 0.3446, 0.5905, 0.3813, 0.5732, 0.3599, 0.6011, 0.3048, 0.5905, 0.3813, 0.5669, 0.4241, 0.5445, 0.4186, 0.5732, 0.3599, 0.7118, 0.2254, 0.6469, 0.2614, 0.6097, 0.2168, 0.6826, 0.1719, 0.6469, 0.2614, 0.6011, 0.3048, 0.574, 0.2773, 0.6097, 0.2168, 0.6011, 0.3048, 0.5732, 0.3599, 0.5493, 0.3482, 0.574, 0.2773, 0.5732, 0.3599, 0.5445, 0.4186, 0.5221, 0.4145, 0.5493, 0.3482, 0.9094, 0.1356, 0.8442, 0.1573, 0.8232, 0.1003, 0.8927, 0.0774, 0.5445, 0.4186, 0.5252, 0.4611, 0.5151, 0.4596, 0.5221, 0.4145, 0.8442, 0.1573, 0.7939, 0.179, 0.7708, 0.1255, 0.8232, 0.1003, 0.7939, 0.179, 0.757, 0.1985, 0.7293, 0.1496, 0.7708, 0.1255, 0.757, 0.1985, 0.7118, 0.2254, 0.6826, 0.1719, 0.7293, 0.1496, 0.5221, 0.4145, 0.5151, 0.4596, 0.5032, 0.4626, 0.5032, 0.4127, 0.8232, 0.1003, 0.7708, 0.1255, 0.7461, 0.06424, 0.8086, 0.03143, 0.7708, 0.1255, 0.7293, 0.1496, 0.6952, 0.09773, 0.7461, 0.06424, 0.7293, 0.1496, 0.6826, 0.1719, 0.6461, 0.1273, 0.6952, 0.09773, 0.6826, 0.1719, 0.6097, 0.2168, 0.5684, 0.1936, 0.6461, 0.1273, 0.6097, 0.2168, 0.574, 0.2773, 0.5309, 0.2572, 0.5493, 0.3482, 0.5174, 0.3532, 0.5309, 0.2572, 0.5493, 0.3482, 0.5221, 0.4145, 0.5032, 0.4127, 0.5174, 0.3532, 0.8927, 0.0774, 0.8232, 0.1003, 0.8086, 0.03143, 0.8631, 0.008537, 0.4595, 0.2158, 0.4884, 0.2894, 0.4558, 0.3093, 0.3889, 0.2499, 0.4884, 0.2894, 0.5029, 0.3873, 0.4757, 0.4017, 0.4558, 0.3093, 0.5029, 0.3873, 0.5029, 0.4467, 0.4862, 0.447, 0.4757, 0.4017, 0.1463, 0.008537, 0.2085, 0.03301, 0.1711, 0.08914, 0.1211, 0.06151, 0.5029, 0.4467, 0.4956, 0.4931, 0.4871, 0.4916, 0.4862, 0.447, 0.2085, 0.03301, 0.279, 0.06552, 0.2351, 0.1188, 0.1711, 0.08914, 0.279, 0.06552, 0.3425, 0.08541, 0.3025, 0.1494, 0.2351, 0.1188, 0.3425, 0.08541, 0.3896, 0.125, 0.3485, 0.1903, 0.3025, 0.1494, 0.3896, 0.125, 0.4595, 0.2158, 0.3889, 0.2499, 0.3485, 0.1903, 0.2351, 0.1188, 0.3025, 0.1494, 0.2602, 0.217, 0.1894, 0.1765, 0.3025, 0.1494, 0.3485, 0.1903, 0.3111, 0.25, 0.2602, 0.217, 0.3485, 0.1903, 0.3889, 0.2499, 0.3571, 0.289, 0.3111, 0.25, 0.3889, 0.2499, 0.4558, 0.3093, 0.4165, 0.354, 0.3571, 0.289, 0.4757, 0.4017, 0.4454, 0.4074, 0.4165, 0.354, 0.4757, 0.4017, 0.4862, 0.447, 0.4709, 0.4489, 0.4454, 0.4074, 0.1211, 0.06151, 0.1711, 0.08914, 0.1448, 0.1577, 0.07747, 0.1331, 0.4862, 0.447, 0.4871, 0.4916, 0.4787, 0.4916, 0.4709, 0.4489, 0.1711, 0.08914, 0.2351, 0.1188, 0.1894, 0.1765, 0.1448, 0.1577, 0.4165, 0.354, 0.4454, 0.4074, 0.394, 0.4115, 0.3667, 0.3857, 0.4454, 0.4074, 0.4709, 0.4489, 0.4541, 0.4522, 0.394, 0.4115, 0.07747, 0.1331, 0.1448, 0.1577, 0.1288, 0.2059, 0.05333, 0.1915, 0.4709, 0.4489, 0.4787, 0.4916, 0.4706, 0.4924, 0.4541, 0.4522, 0.1448, 0.1577, 0.1894, 0.1765, 0.1608, 0.2189, 0.1288, 0.2059, 0.1894, 0.1765, 0.2602, 0.217, 0.2353, 0.2696, 0.1608, 0.2189, 0.2602, 0.217, 0.3111, 0.25, 0.286, 0.2982, 0.2353, 0.2696, 0.3111, 0.25, 0.3571, 0.289, 0.33, 0.3327, 0.286, 0.2982, 0.3571, 0.289, 0.4165, 0.354, 0.3667, 0.3857, 0.33, 0.3327, 0.1608, 0.2189, 0.2353, 0.2696, 0.2152, 0.3247, 0.1497, 0.2813, 0.2353, 0.2696, 0.286, 0.2982, 0.2684, 0.3454, 0.2152, 0.3247, 0.286, 0.2982, 0.33, 0.3327, 0.3089, 0.3742, 0.2684, 0.3454, 0.33, 0.3327, 0.3667, 0.3857, 0.3376, 0.4009, 0.3089, 0.3742, 0.3667, 0.3857, 0.394, 0.4115, 0.3671, 0.4252, 0.3376, 0.4009, 0.394, 0.4115, 0.4541, 0.4522, 0.4314, 0.458, 0.3671, 0.4252, 0.05333, 0.1915, 0.1288, 0.2059, 0.1065, 0.2593, 0.03907, 0.271, 0.4541, 0.4522, 0.4706, 0.4924, 0.4627, 0.495, 0.4314, 0.458, 0.1288, 0.2059, 0.1608, 0.2189, 0.1497, 0.2813, 0.1065, 0.2593, 0.3376, 0.4009, 0.3671, 0.4252, 0.3547, 0.439, 0.3235, 0.4202, 0.3671, 0.4252, 0.4314, 0.458, 0.4008, 0.4657, 0.3547, 0.439, 0.03907, 0.271, 0.1065, 0.2593, 0.09046, 0.3452, 0.03232, 0.3359, 0.4314, 0.458, 0.4627, 0.495, 0.4558, 0.4994, 0.4008, 0.4657, 0.1065, 0.2593, 0.1497, 0.2813, 0.1403, 0.3536, 0.09046, 0.3452, 0.1497, 0.2813, 0.2152, 0.3247, 0.1962, 0.3707, 0.1403, 0.3536, 0.2152, 0.3247, 0.2684, 0.3454, 0.2566, 0.3874, 0.1962, 0.3707, 0.2684, 0.3454, 0.3089, 0.3742, 0.2939, 0.403, 0.2566, 0.3874, 0.3089, 0.3742, 0.3376, 0.4009, 0.3235, 0.4202, 0.2939, 0.403, 0.1962, 0.3707, 0.2566, 0.3874, 0.2435, 0.423, 0.184, 0.4153, 0.2566, 0.3874, 0.2939, 0.403, 0.2826, 0.4297, 0.2435, 0.423, 0.2939, 0.403, 0.3235, 0.4202, 0.3154, 0.4405, 0.2826, 0.4297, 0.3235, 0.4202, 0.3547, 0.439, 0.3544, 0.4554, 0.3154, 0.4405, 0.3547, 0.439, 0.4008, 0.4657, 0.3835, 0.4764, 0.3544, 0.4554, 0.03232, 0.3359, 0.09046, 0.3452, 0.08182, 0.4024, 0.02585, 0.3927, 0.4008, 0.4657, 0.4558, 0.4994, 0.4506, 0.5042, 0.3835, 0.4764, 0.09046, 0.3452, 0.1403, 0.3536, 0.1325, 0.4032, 0.08182, 0.4024, 0.1403, 0.3536, 0.1962, 0.3707, 0.184, 0.4153, 0.1325, 0.4032, 0.3544, 0.4554, 0.3835, 0.4764, 0.3822, 0.4894, 0.3547, 0.4789, 0.02585, 0.3927, 0.08182, 0.4024, 0.07745, 0.4535, 0.02356, 0.4504, 0.3835, 0.4764, 0.4506, 0.5042, 0.4452, 0.5103, 0.3822, 0.4894, 0.08182, 0.4024, 0.1325, 0.4032, 0.1253, 0.4549, 0.07745, 0.4535, 0.1325, 0.4032, 0.184, 0.4153, 0.179, 0.4658, 0.1253, 0.4549, 0.184, 0.4153, 0.2435, 0.423, 0.2298, 0.4608, 0.179, 0.4658, 0.2435, 0.423, 0.2826, 0.4297, 0.2746, 0.4598, 0.2298, 0.4608, 0.2826, 0.4297, 0.3154, 0.4405, 0.3099, 0.4685, 0.2746, 0.4598, 0.3154, 0.4405, 0.3544, 0.4554, 0.3547, 0.4789, 0.3099, 0.4685, 0.179, 0.4658, 0.2298, 0.4608, 0.219, 0.5039, 0.1767, 0.5081, 0.2298, 0.4608, 0.2746, 0.4598, 0.2661, 0.4996, 0.219, 0.5039, 0.2746, 0.4598, 0.3099, 0.4685, 0.3066, 0.5034, 0.2661, 0.4996, 0.3099, 0.4685, 0.3547, 0.4789, 0.3533, 0.5063, 0.3066, 0.5034, 0.3547, 0.4789, 0.3822, 0.4894, 0.3863, 0.5044, 0.3533, 0.5063, 0.02356, 0.4504, 0.07745, 0.4535, 0.08202, 0.5088, 0.0265, 0.5106, 0.3822, 0.4894, 0.4452, 0.5103, 0.4444, 0.5169, 0.3863, 0.5044, 0.07745, 0.4535, 0.1253, 0.4549, 0.1328, 0.5099, 0.08202, 0.5088, 0.1253, 0.4549, 0.179, 0.4658, 0.1767, 0.5081, 0.1328, 0.5099, 0.3533, 0.5063, 0.3863, 0.5044, 0.3803, 0.5233, 0.3477, 0.5296, 0.0265, 0.5106, 0.08202, 0.5088, 0.08999, 0.561, 0.03696, 0.5689, 0.3863, 0.5044, 0.4444, 0.5169, 0.4417, 0.5243, 0.3803, 0.5233, 0.08202, 0.5088, 0.1328, 0.5099, 0.1379, 0.5548, 0.08999, 0.561, 0.1328, 0.5099, 0.1767, 0.5081, 0.1805, 0.5486, 0.1379, 0.5548, 0.1767, 0.5081, 0.219, 0.5039, 0.2196, 0.5422, 0.1805, 0.5486, 0.219, 0.5039, 0.2661, 0.4996, 0.2724, 0.5371, 0.2196, 0.5422, 0.2661, 0.4996, 0.3066, 0.5034, 0.3079, 0.5337, 0.2724, 0.5371, 0.3066, 0.5034, 0.3533, 0.5063, 0.3477, 0.5296, 0.3079, 0.5337, 0.2196, 0.5422, 0.2724, 0.5371, 0.2863, 0.5642, 0.2302, 0.5767, 0.2724, 0.5371, 0.3079, 0.5337, 0.3271, 0.5536, 0.2863, 0.5642, 0.3079, 0.5337, 0.3477, 0.5296, 0.348, 0.5477, 0.3271, 0.5536, 0.3803, 0.5233, 0.398, 0.5408, 0.348, 0.5477, 0.03696, 0.5689, 0.08999, 0.561, 0.09616, 0.6125, 0.04459, 0.6242, 0.3803, 0.5233, 0.4417, 0.5243, 0.4409, 0.5324, 0.398, 0.5408, 0.08999, 0.561, 0.1379, 0.5548, 0.1451, 0.6, 0.09616, 0.6125, 0.1379, 0.5548, 0.1805, 0.5486, 0.1887, 0.5889, 0.1451, 0.6, 0.1805, 0.5486, 0.2196, 0.5422, 0.2302, 0.5767, 0.1887, 0.5889, 0.398, 0.5408, 0.4409, 0.5324, 0.4417, 0.5404, 0.4034, 0.5518, 0.09616, 0.6125, 0.1451, 0.6, 0.1518, 0.6507, 0.1066, 0.6631, 0.1451, 0.6, 0.1887, 0.5889, 0.2026, 0.6307, 0.1518, 0.6507, 0.1887, 0.5889, 0.2302, 0.5767, 0.253, 0.6094, 0.2026, 0.6307, 0.2302, 0.5767, 0.2863, 0.5642, 0.2969, 0.5868, 0.253, 0.6094, 0.2863, 0.5642, 0.3271, 0.5536, 0.3282, 0.5698, 0.2969, 0.5868, 0.3271, 0.5536, 0.348, 0.5477, 0.3519, 0.5604, 0.3282, 0.5698, 0.348, 0.5477, 0.398, 0.5408, 0.4034, 0.5518, 0.3519, 0.5604, 0.04459, 0.6242, 0.09616, 0.6125, 0.1066, 0.6631, 0.05522, 0.6758, 0.2969, 0.5868, 0.3282, 0.5698, 0.336, 0.5868, 0.3091, 0.6095, 0.3282, 0.5698, 0.3519, 0.5604, 0.3593, 0.5714, 0.336, 0.5868, 0.3519, 0.5604, 0.4034, 0.5518, 0.4093, 0.5637, 0.3593, 0.5714, 0.05522, 0.6758, 0.1066, 0.6631, 0.1217, 0.712, 0.06816, 0.7267, 0.4034, 0.5518, 0.4417, 0.5404, 0.4438, 0.5478, 0.4093, 0.5637, 0.1066, 0.6631, 0.1518, 0.6507, 0.1678, 0.6965, 0.1217, 0.712, 0.1518, 0.6507, 0.2026, 0.6307, 0.2251, 0.6757, 0.1678, 0.6965, 0.2026, 0.6307, 0.253, 0.6094, 0.2811, 0.6342, 0.2251, 0.6757, 0.253, 0.6094, 0.2969, 0.5868, 0.3091, 0.6095, 0.2811, 0.6342, 0.1217, 0.712, 0.1678, 0.6965, 0.2042, 0.7516, 0.1442, 0.7698, 0.1678, 0.6965, 0.2251, 0.6757, 0.2552, 0.721, 0.2042, 0.7516, 0.2251, 0.6757, 0.2811, 0.6342, 0.2997, 0.6572, 0.2552, 0.721, 0.2811, 0.6342, 0.3091, 0.6095, 0.3199, 0.6326, 0.2997, 0.6572, 0.3091, 0.6095, 0.336, 0.5868, 0.3448, 0.6154, 0.3199, 0.6326, 0.336, 0.5868, 0.3593, 0.5714, 0.3814, 0.5904, 0.3448, 0.6154, 0.3593, 0.5714, 0.4093, 0.5637, 0.4161, 0.5763, 0.3814, 0.5904, 0.06816, 0.7267, 0.1217, 0.712, 0.1442, 0.7698, 0.08524, 0.7812, 0.4093, 0.5637, 0.4438, 0.5478, 0.4472, 0.5544, 0.4161, 0.5763, 0.3199, 0.6326, 0.3448, 0.6154, 0.3716, 0.6416, 0.3398, 0.6588, 0.3448, 0.6154, 0.3814, 0.5904, 0.4015, 0.6149, 0.3716, 0.6416, 0.3814, 0.5904, 0.4161, 0.5763, 0.4257, 0.5869, 0.4015, 0.6149, 0.08524, 0.7812, 0.1442, 0.7698, 0.1809, 0.8059, 0.1011, 0.836, 0.4161, 0.5763, 0.4472, 0.5544, 0.452, 0.56, 0.4257, 0.5869, 0.1442, 0.7698, 0.2042, 0.7516, 0.2612, 0.8521, 0.1809, 0.8059, 0.2552, 0.721, 0.3369, 0.8916, 0.2612, 0.8521, 0.2552, 0.721, 0.2997, 0.6572, 0.3268, 0.7267, 0.2997, 0.6572, 0.3199, 0.6326, 0.3398, 0.6588, 0.3268, 0.7267, 0.4579, 0.5646, 0.4821, 0.5266, 0.4649, 0.5678, 0.4649, 0.5678, 0.4821, 0.5266, 0.4728, 0.5688, 0.5113, 0.5487, 0.5093, 0.501, 0.5196, 0.5458, 0.5196, 0.5458, 0.5093, 0.501, 0.5275, 0.541, 0.5275, 0.541, 0.5093, 0.501, 0.5349, 0.535, 0.5349, 0.535, 0.5093, 0.501, 0.5415, 0.5277, 0.5415, 0.5277, 0.5093, 0.501, 0.5469, 0.5193, 0.5469, 0.5193, 0.5093, 0.501, 0.5506, 0.5099, 0.5506, 0.5099, 0.5093, 0.501, 0.5522, 0.5, 0.5522, 0.5, 0.5093, 0.501, 0.552, 0.4905, 0.552, 0.4905, 0.5093, 0.501, 0.5503, 0.482, 0.5503, 0.482, 0.5093, 0.501, 0.5468, 0.4748, 0.5468, 0.4748, 0.5093, 0.501, 0.5416, 0.4691, 0.5416, 0.4691, 0.5093, 0.501, 0.5354, 0.4649, 0.5354, 0.4649, 0.5093, 0.501, 0.5252, 0.4611, 0.5252, 0.4611, 0.5093, 0.501, 0.5151, 0.4596, 0.5151, 0.4596, 0.5093, 0.501, 0.5032, 0.4626, 0.4956, 0.4931, 0.4821, 0.5266, 0.4871, 0.4916, 0.4871, 0.4916, 0.4821, 0.5266, 0.4787, 0.4916, 0.4787, 0.4916, 0.4821, 0.5266, 0.4706, 0.4924, 0.4706, 0.4924, 0.4821, 0.5266, 0.4627, 0.495, 0.4627, 0.495, 0.4821, 0.5266, 0.4558, 0.4994, 0.4558, 0.4994, 0.4821, 0.5266, 0.4506, 0.5042, 0.4506, 0.5042, 0.4821, 0.5266, 0.4452, 0.5103, 0.4452, 0.5103, 0.4821, 0.5266, 0.4444, 0.5169, 0.4444, 0.5169, 0.4821, 0.5266, 0.4417, 0.5243, 0.4417, 0.5243, 0.4821, 0.5266, 0.4409, 0.5324, 0.4409, 0.5324, 0.4821, 0.5266, 0.4417, 0.5404, 0.4417, 0.5404, 0.4821, 0.5266, 0.4438, 0.5478, 0.4438, 0.5478, 0.4821, 0.5266, 0.4472, 0.5544, 0.4472, 0.5544, 0.4821, 0.5266, 0.452, 0.56, 0.452, 0.56, 0.4821, 0.5266, 0.4579, 0.5646, 0.6007, 0.8115, 0.6158, 0.8297, 0.593, 0.8503, 0.5269, 0.8469, 0.6158, 0.8297, 0.6568, 0.867, 0.6338, 0.8693, 0.593, 0.8503, 0.3268, 0.7267, 0.3398, 0.6588, 0.3811, 0.703, 0.3398, 0.6588, 0.3716, 0.6416, 0.3989, 0.66, 0.3811, 0.703, 0.3716, 0.6416, 0.4015, 0.6149, 0.4187, 0.627, 0.3989, 0.66, 0.4015, 0.6149, 0.4257, 0.5869, 0.4366, 0.5954, 0.4187, 0.627, 0.3633, 0.8358, 0.3888, 0.8161, 0.4967, 0.8326, 0.3633, 0.8574, 0.4257, 0.5869, 0.452, 0.56, 0.4579, 0.5646, 0.4366, 0.5954, 0.5453, 0.7379, 0.5543, 0.7713, 0.5269, 0.8469, 0.4967, 0.8326, 0.5669, 0.4241, 0.5354, 0.4649, 0.5445, 0.4186, 0.2042, 0.7516, 0.2552, 0.721, 0.2612, 0.8521, 0.5289, 0.8694, 0.5579, 0.9466, 0.5253, 0.9318, 0.8223, 0.7357, 0.8165, 0.7887, 0.7359, 0.7289, 0.4558, 0.3093, 0.4757, 0.4017, 0.4165, 0.354, 0.574, 0.2773, 0.5493, 0.3482, 0.5309, 0.2572, 0.3477, 0.5296, 0.3803, 0.5233, 0.348, 0.5477, 0.5684, 0.1936, 0.6097, 0.2168, 0.5309, 0.2572, 0.757, 0.4596, 0.758, 0.5015, 0.7138, 0.4601, 0.7193, 0.6447, 0.6896, 0.6575, 0.6609, 0.6261, 0.3715, 0.7784, 0.3268, 0.7267, 0.3811, 0.703, 0.3369, 0.8916, 0.2552, 0.721, 0.3268, 0.7267])
me_cube.materials.append(mat_material)
me_cube.use_remesh_preserve_volume = False
me_cube.use_remesh_preserve_attributes = False
me_cube.use_mirror_vertex_groups = False
me_cube.update()

# ---- objects
ob_cube = bpy.data.objects.new('Cube', me_cube)
ob_lamp = bpy.data.objects.new('Lamp', light_lamp)
ob_camera = bpy.data.objects.new('Camera', cam_camera)

# ---- transforms, parenting, visibility, modifiers, constraints
ob_cube.location = (-0.8988, 0.0, 1.045)
ob_cube.scale = (1.106, 1.106, 1.106)
ob_cube.lock_rotations_4d = False
ob_cube.empty_display_type = 'ARROWS'
ob_cube.lineart.crease_threshold = 0.0
ob_lamp.location = (4.076, 1.005, 5.904)
ob_lamp.rotation_euler = (0.6503, 0.05522, 1.866)
ob_lamp.lock_rotations_4d = False
ob_lamp.empty_display_type = 'ARROWS'
ob_lamp.color = (0.0, 0.0, 0.0, 0.0)
ob_lamp.lineart.crease_threshold = 0.0
ob_camera.location = (7.481, -6.508, 5.344)
ob_camera.rotation_euler = (1.109, 0.01082, 0.8149)
ob_camera.lock_rotations_4d = False
ob_camera.empty_display_type = 'ARROWS'
ob_camera.color = (0.0, 0.0, 0.0, 0.0)
ob_camera.display_type = 'WIRE'
ob_camera.lineart.crease_threshold = 0.0

# ---- collection membership
col_collection_1.objects.link(ob_cube)
col_collection_1.objects.link(ob_lamp)
col_collection_1.objects.link(ob_camera)

# ---- scene / render settings (as saved in the file)
scene.camera = ob_camera
scene.frame_start = 1; scene.frame_end = 250; scene.frame_set(1)
scene.render.engine = 'BLENDER_EEVEE_NEXT'
scene.render.resolution_percentage = 50
scene.render.dither_intensity = 0.0
scene.cycles.use_denoising = False
scene.cycles.samples = 10
scene.cycles.sampling_pattern = 'TABULATED_SOBOL'
scene.cycles.light_sampling_threshold = 0.0
scene.cycles.use_adaptive_sampling = False
scene.cycles.use_light_tree = False
scene.cycles.blur_glossy = 0.0
scene.cycles.pixel_filter_type = 'GAUSSIAN'
scene.cycles.sample_clamp_indirect = 0.0
scene.view_settings.view_transform = 'Standard'
bpy.context.view_layer.update()

